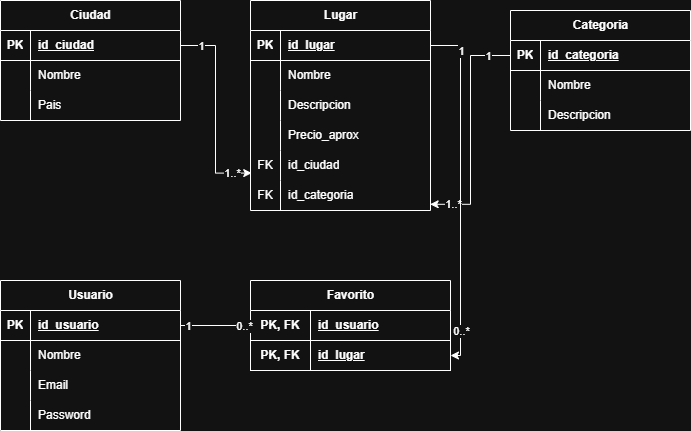

The diagram above was exported from draw.io. Its source (the exported page's mxGraphModel, read from the mxfile embedded in the PNG):
<mxGraphModel dx="1016" dy="645" grid="1" gridSize="10" guides="1" tooltips="1" connect="1" arrows="1" fold="1" page="1" pageScale="1" pageWidth="827" pageHeight="1169" math="0" shadow="0">
  <root>
    <mxCell id="0" />
    <mxCell id="1" parent="0" />
    <mxCell id="7vE_pvuLmoWlXkC4Ez-n-2" parent="1" style="shape=table;startSize=30;container=1;collapsible=1;childLayout=tableLayout;fixedRows=1;rowLines=0;fontStyle=1;align=center;resizeLast=1;html=1;" value="Ciudad" vertex="1">
      <mxGeometry height="120" width="180" x="100" y="100" as="geometry" />
    </mxCell>
    <mxCell id="7vE_pvuLmoWlXkC4Ez-n-3" parent="7vE_pvuLmoWlXkC4Ez-n-2" style="shape=tableRow;horizontal=0;startSize=0;swimlaneHead=0;swimlaneBody=0;fillColor=none;collapsible=0;dropTarget=0;points=[[0,0.5],[1,0.5]];portConstraint=eastwest;top=0;left=0;right=0;bottom=1;" value="" vertex="1">
      <mxGeometry height="30" width="180" y="30" as="geometry" />
    </mxCell>
    <mxCell id="7vE_pvuLmoWlXkC4Ez-n-4" parent="7vE_pvuLmoWlXkC4Ez-n-3" style="shape=partialRectangle;connectable=0;fillColor=none;top=0;left=0;bottom=0;right=0;fontStyle=1;overflow=hidden;whiteSpace=wrap;html=1;" value="PK" vertex="1">
      <mxGeometry height="30" width="30" as="geometry">
        <mxRectangle height="30" width="30" as="alternateBounds" />
      </mxGeometry>
    </mxCell>
    <mxCell id="7vE_pvuLmoWlXkC4Ez-n-5" parent="7vE_pvuLmoWlXkC4Ez-n-3" style="shape=partialRectangle;connectable=0;fillColor=none;top=0;left=0;bottom=0;right=0;align=left;spacingLeft=6;fontStyle=5;overflow=hidden;whiteSpace=wrap;html=1;" value="id_ciudad" vertex="1">
      <mxGeometry height="30" width="150" x="30" as="geometry">
        <mxRectangle height="30" width="150" as="alternateBounds" />
      </mxGeometry>
    </mxCell>
    <mxCell id="7vE_pvuLmoWlXkC4Ez-n-6" parent="7vE_pvuLmoWlXkC4Ez-n-2" style="shape=tableRow;horizontal=0;startSize=0;swimlaneHead=0;swimlaneBody=0;fillColor=none;collapsible=0;dropTarget=0;points=[[0,0.5],[1,0.5]];portConstraint=eastwest;top=0;left=0;right=0;bottom=0;" value="" vertex="1">
      <mxGeometry height="30" width="180" y="60" as="geometry" />
    </mxCell>
    <mxCell id="7vE_pvuLmoWlXkC4Ez-n-7" parent="7vE_pvuLmoWlXkC4Ez-n-6" style="shape=partialRectangle;connectable=0;fillColor=none;top=0;left=0;bottom=0;right=0;editable=1;overflow=hidden;whiteSpace=wrap;html=1;" value="" vertex="1">
      <mxGeometry height="30" width="30" as="geometry">
        <mxRectangle height="30" width="30" as="alternateBounds" />
      </mxGeometry>
    </mxCell>
    <mxCell id="7vE_pvuLmoWlXkC4Ez-n-8" parent="7vE_pvuLmoWlXkC4Ez-n-6" style="shape=partialRectangle;connectable=0;fillColor=none;top=0;left=0;bottom=0;right=0;align=left;spacingLeft=6;overflow=hidden;whiteSpace=wrap;html=1;" value="Nombre" vertex="1">
      <mxGeometry height="30" width="150" x="30" as="geometry">
        <mxRectangle height="30" width="150" as="alternateBounds" />
      </mxGeometry>
    </mxCell>
    <mxCell id="7vE_pvuLmoWlXkC4Ez-n-9" parent="7vE_pvuLmoWlXkC4Ez-n-2" style="shape=tableRow;horizontal=0;startSize=0;swimlaneHead=0;swimlaneBody=0;fillColor=none;collapsible=0;dropTarget=0;points=[[0,0.5],[1,0.5]];portConstraint=eastwest;top=0;left=0;right=0;bottom=0;" value="" vertex="1">
      <mxGeometry height="30" width="180" y="90" as="geometry" />
    </mxCell>
    <mxCell id="7vE_pvuLmoWlXkC4Ez-n-10" parent="7vE_pvuLmoWlXkC4Ez-n-9" style="shape=partialRectangle;connectable=0;fillColor=none;top=0;left=0;bottom=0;right=0;editable=1;overflow=hidden;whiteSpace=wrap;html=1;" value="" vertex="1">
      <mxGeometry height="30" width="30" as="geometry">
        <mxRectangle height="30" width="30" as="alternateBounds" />
      </mxGeometry>
    </mxCell>
    <mxCell id="7vE_pvuLmoWlXkC4Ez-n-11" parent="7vE_pvuLmoWlXkC4Ez-n-9" style="shape=partialRectangle;connectable=0;fillColor=none;top=0;left=0;bottom=0;right=0;align=left;spacingLeft=6;overflow=hidden;whiteSpace=wrap;html=1;" value="Pais" vertex="1">
      <mxGeometry height="30" width="150" x="30" as="geometry">
        <mxRectangle height="30" width="150" as="alternateBounds" />
      </mxGeometry>
    </mxCell>
    <mxCell id="T9GaV348-i2Jj3OqDFfX-1" parent="1" style="shape=table;startSize=30;container=1;collapsible=1;childLayout=tableLayout;fixedRows=1;rowLines=0;fontStyle=1;align=center;resizeLast=1;html=1;" value="Lugar" vertex="1">
      <mxGeometry height="210" width="180" x="350" y="100" as="geometry" />
    </mxCell>
    <mxCell id="T9GaV348-i2Jj3OqDFfX-2" parent="T9GaV348-i2Jj3OqDFfX-1" style="shape=tableRow;horizontal=0;startSize=0;swimlaneHead=0;swimlaneBody=0;fillColor=none;collapsible=0;dropTarget=0;points=[[0,0.5],[1,0.5]];portConstraint=eastwest;top=0;left=0;right=0;bottom=1;" value="" vertex="1">
      <mxGeometry height="30" width="180" y="30" as="geometry" />
    </mxCell>
    <mxCell id="T9GaV348-i2Jj3OqDFfX-3" parent="T9GaV348-i2Jj3OqDFfX-2" style="shape=partialRectangle;connectable=0;fillColor=none;top=0;left=0;bottom=0;right=0;fontStyle=1;overflow=hidden;whiteSpace=wrap;html=1;" value="PK" vertex="1">
      <mxGeometry height="30" width="30" as="geometry">
        <mxRectangle height="30" width="30" as="alternateBounds" />
      </mxGeometry>
    </mxCell>
    <mxCell id="T9GaV348-i2Jj3OqDFfX-4" parent="T9GaV348-i2Jj3OqDFfX-2" style="shape=partialRectangle;connectable=0;fillColor=none;top=0;left=0;bottom=0;right=0;align=left;spacingLeft=6;fontStyle=5;overflow=hidden;whiteSpace=wrap;html=1;" value="id_lugar" vertex="1">
      <mxGeometry height="30" width="150" x="30" as="geometry">
        <mxRectangle height="30" width="150" as="alternateBounds" />
      </mxGeometry>
    </mxCell>
    <mxCell id="T9GaV348-i2Jj3OqDFfX-5" parent="T9GaV348-i2Jj3OqDFfX-1" style="shape=tableRow;horizontal=0;startSize=0;swimlaneHead=0;swimlaneBody=0;fillColor=none;collapsible=0;dropTarget=0;points=[[0,0.5],[1,0.5]];portConstraint=eastwest;top=0;left=0;right=0;bottom=0;" value="" vertex="1">
      <mxGeometry height="30" width="180" y="60" as="geometry" />
    </mxCell>
    <mxCell id="T9GaV348-i2Jj3OqDFfX-6" parent="T9GaV348-i2Jj3OqDFfX-5" style="shape=partialRectangle;connectable=0;fillColor=none;top=0;left=0;bottom=0;right=0;editable=1;overflow=hidden;whiteSpace=wrap;html=1;" value="" vertex="1">
      <mxGeometry height="30" width="30" as="geometry">
        <mxRectangle height="30" width="30" as="alternateBounds" />
      </mxGeometry>
    </mxCell>
    <mxCell id="T9GaV348-i2Jj3OqDFfX-7" parent="T9GaV348-i2Jj3OqDFfX-5" style="shape=partialRectangle;connectable=0;fillColor=none;top=0;left=0;bottom=0;right=0;align=left;spacingLeft=6;overflow=hidden;whiteSpace=wrap;html=1;" value="Nombre" vertex="1">
      <mxGeometry height="30" width="150" x="30" as="geometry">
        <mxRectangle height="30" width="150" as="alternateBounds" />
      </mxGeometry>
    </mxCell>
    <mxCell id="T9GaV348-i2Jj3OqDFfX-8" parent="T9GaV348-i2Jj3OqDFfX-1" style="shape=tableRow;horizontal=0;startSize=0;swimlaneHead=0;swimlaneBody=0;fillColor=none;collapsible=0;dropTarget=0;points=[[0,0.5],[1,0.5]];portConstraint=eastwest;top=0;left=0;right=0;bottom=0;" value="" vertex="1">
      <mxGeometry height="30" width="180" y="90" as="geometry" />
    </mxCell>
    <mxCell id="T9GaV348-i2Jj3OqDFfX-9" parent="T9GaV348-i2Jj3OqDFfX-8" style="shape=partialRectangle;connectable=0;fillColor=none;top=0;left=0;bottom=0;right=0;editable=1;overflow=hidden;whiteSpace=wrap;html=1;" value="" vertex="1">
      <mxGeometry height="30" width="30" as="geometry">
        <mxRectangle height="30" width="30" as="alternateBounds" />
      </mxGeometry>
    </mxCell>
    <mxCell id="T9GaV348-i2Jj3OqDFfX-10" parent="T9GaV348-i2Jj3OqDFfX-8" style="shape=partialRectangle;connectable=0;fillColor=none;top=0;left=0;bottom=0;right=0;align=left;spacingLeft=6;overflow=hidden;whiteSpace=wrap;html=1;" value="Descripcion" vertex="1">
      <mxGeometry height="30" width="150" x="30" as="geometry">
        <mxRectangle height="30" width="150" as="alternateBounds" />
      </mxGeometry>
    </mxCell>
    <mxCell id="T9GaV348-i2Jj3OqDFfX-11" parent="T9GaV348-i2Jj3OqDFfX-1" style="shape=tableRow;horizontal=0;startSize=0;swimlaneHead=0;swimlaneBody=0;fillColor=none;collapsible=0;dropTarget=0;points=[[0,0.5],[1,0.5]];portConstraint=eastwest;top=0;left=0;right=0;bottom=0;" value="" vertex="1">
      <mxGeometry height="30" width="180" y="120" as="geometry" />
    </mxCell>
    <mxCell id="T9GaV348-i2Jj3OqDFfX-12" parent="T9GaV348-i2Jj3OqDFfX-11" style="shape=partialRectangle;connectable=0;fillColor=none;top=0;left=0;bottom=0;right=0;editable=1;overflow=hidden;whiteSpace=wrap;html=1;" value="" vertex="1">
      <mxGeometry height="30" width="30" as="geometry">
        <mxRectangle height="30" width="30" as="alternateBounds" />
      </mxGeometry>
    </mxCell>
    <mxCell id="T9GaV348-i2Jj3OqDFfX-13" parent="T9GaV348-i2Jj3OqDFfX-11" style="shape=partialRectangle;connectable=0;fillColor=none;top=0;left=0;bottom=0;right=0;align=left;spacingLeft=6;overflow=hidden;whiteSpace=wrap;html=1;" value="Precio_aprox" vertex="1">
      <mxGeometry height="30" width="150" x="30" as="geometry">
        <mxRectangle height="30" width="150" as="alternateBounds" />
      </mxGeometry>
    </mxCell>
    <mxCell id="N2KUxSAAb4fata4-dOiD-1" parent="T9GaV348-i2Jj3OqDFfX-1" style="shape=tableRow;horizontal=0;startSize=0;swimlaneHead=0;swimlaneBody=0;fillColor=none;collapsible=0;dropTarget=0;points=[[0,0.5],[1,0.5]];portConstraint=eastwest;top=0;left=0;right=0;bottom=0;" value="" vertex="1">
      <mxGeometry height="30" width="180" y="150" as="geometry" />
    </mxCell>
    <mxCell id="N2KUxSAAb4fata4-dOiD-2" parent="N2KUxSAAb4fata4-dOiD-1" style="shape=partialRectangle;connectable=0;fillColor=none;top=0;left=0;bottom=0;right=0;editable=1;overflow=hidden;whiteSpace=wrap;html=1;" value="FK" vertex="1">
      <mxGeometry height="30" width="30" as="geometry">
        <mxRectangle height="30" width="30" as="alternateBounds" />
      </mxGeometry>
    </mxCell>
    <mxCell id="N2KUxSAAb4fata4-dOiD-3" parent="N2KUxSAAb4fata4-dOiD-1" style="shape=partialRectangle;connectable=0;fillColor=none;top=0;left=0;bottom=0;right=0;align=left;spacingLeft=6;overflow=hidden;whiteSpace=wrap;html=1;" value="id_ciudad" vertex="1">
      <mxGeometry height="30" width="150" x="30" as="geometry">
        <mxRectangle height="30" width="150" as="alternateBounds" />
      </mxGeometry>
    </mxCell>
    <mxCell id="N2KUxSAAb4fata4-dOiD-4" parent="T9GaV348-i2Jj3OqDFfX-1" style="shape=tableRow;horizontal=0;startSize=0;swimlaneHead=0;swimlaneBody=0;fillColor=none;collapsible=0;dropTarget=0;points=[[0,0.5],[1,0.5]];portConstraint=eastwest;top=0;left=0;right=0;bottom=0;" value="" vertex="1">
      <mxGeometry height="30" width="180" y="180" as="geometry" />
    </mxCell>
    <mxCell id="N2KUxSAAb4fata4-dOiD-5" parent="N2KUxSAAb4fata4-dOiD-4" style="shape=partialRectangle;connectable=0;fillColor=none;top=0;left=0;bottom=0;right=0;editable=1;overflow=hidden;whiteSpace=wrap;html=1;" value="FK" vertex="1">
      <mxGeometry height="30" width="30" as="geometry">
        <mxRectangle height="30" width="30" as="alternateBounds" />
      </mxGeometry>
    </mxCell>
    <mxCell id="N2KUxSAAb4fata4-dOiD-6" parent="N2KUxSAAb4fata4-dOiD-4" style="shape=partialRectangle;connectable=0;fillColor=none;top=0;left=0;bottom=0;right=0;align=left;spacingLeft=6;overflow=hidden;whiteSpace=wrap;html=1;" value="id_categoria" vertex="1">
      <mxGeometry height="30" width="150" x="30" as="geometry">
        <mxRectangle height="30" width="150" as="alternateBounds" />
      </mxGeometry>
    </mxCell>
    <mxCell id="4jYwt7_CDnvRRzjChzes-1" parent="1" style="shape=table;startSize=30;container=1;collapsible=1;childLayout=tableLayout;fixedRows=1;rowLines=0;fontStyle=1;align=center;resizeLast=1;html=1;" value="Categoria" vertex="1">
      <mxGeometry height="120" width="180" x="610" y="110" as="geometry" />
    </mxCell>
    <mxCell id="4jYwt7_CDnvRRzjChzes-2" parent="4jYwt7_CDnvRRzjChzes-1" style="shape=tableRow;horizontal=0;startSize=0;swimlaneHead=0;swimlaneBody=0;fillColor=none;collapsible=0;dropTarget=0;points=[[0,0.5],[1,0.5]];portConstraint=eastwest;top=0;left=0;right=0;bottom=1;" value="" vertex="1">
      <mxGeometry height="30" width="180" y="30" as="geometry" />
    </mxCell>
    <mxCell id="4jYwt7_CDnvRRzjChzes-3" parent="4jYwt7_CDnvRRzjChzes-2" style="shape=partialRectangle;connectable=0;fillColor=none;top=0;left=0;bottom=0;right=0;fontStyle=1;overflow=hidden;whiteSpace=wrap;html=1;" value="PK" vertex="1">
      <mxGeometry height="30" width="30" as="geometry">
        <mxRectangle height="30" width="30" as="alternateBounds" />
      </mxGeometry>
    </mxCell>
    <mxCell id="4jYwt7_CDnvRRzjChzes-4" parent="4jYwt7_CDnvRRzjChzes-2" style="shape=partialRectangle;connectable=0;fillColor=none;top=0;left=0;bottom=0;right=0;align=left;spacingLeft=6;fontStyle=5;overflow=hidden;whiteSpace=wrap;html=1;" value="id_categoria" vertex="1">
      <mxGeometry height="30" width="150" x="30" as="geometry">
        <mxRectangle height="30" width="150" as="alternateBounds" />
      </mxGeometry>
    </mxCell>
    <mxCell id="4jYwt7_CDnvRRzjChzes-5" parent="4jYwt7_CDnvRRzjChzes-1" style="shape=tableRow;horizontal=0;startSize=0;swimlaneHead=0;swimlaneBody=0;fillColor=none;collapsible=0;dropTarget=0;points=[[0,0.5],[1,0.5]];portConstraint=eastwest;top=0;left=0;right=0;bottom=0;" value="" vertex="1">
      <mxGeometry height="30" width="180" y="60" as="geometry" />
    </mxCell>
    <mxCell id="4jYwt7_CDnvRRzjChzes-6" parent="4jYwt7_CDnvRRzjChzes-5" style="shape=partialRectangle;connectable=0;fillColor=none;top=0;left=0;bottom=0;right=0;editable=1;overflow=hidden;whiteSpace=wrap;html=1;" value="" vertex="1">
      <mxGeometry height="30" width="30" as="geometry">
        <mxRectangle height="30" width="30" as="alternateBounds" />
      </mxGeometry>
    </mxCell>
    <mxCell id="4jYwt7_CDnvRRzjChzes-7" parent="4jYwt7_CDnvRRzjChzes-5" style="shape=partialRectangle;connectable=0;fillColor=none;top=0;left=0;bottom=0;right=0;align=left;spacingLeft=6;overflow=hidden;whiteSpace=wrap;html=1;" value="Nombre" vertex="1">
      <mxGeometry height="30" width="150" x="30" as="geometry">
        <mxRectangle height="30" width="150" as="alternateBounds" />
      </mxGeometry>
    </mxCell>
    <mxCell id="4jYwt7_CDnvRRzjChzes-8" parent="4jYwt7_CDnvRRzjChzes-1" style="shape=tableRow;horizontal=0;startSize=0;swimlaneHead=0;swimlaneBody=0;fillColor=none;collapsible=0;dropTarget=0;points=[[0,0.5],[1,0.5]];portConstraint=eastwest;top=0;left=0;right=0;bottom=0;" value="" vertex="1">
      <mxGeometry height="30" width="180" y="90" as="geometry" />
    </mxCell>
    <mxCell id="4jYwt7_CDnvRRzjChzes-9" parent="4jYwt7_CDnvRRzjChzes-8" style="shape=partialRectangle;connectable=0;fillColor=none;top=0;left=0;bottom=0;right=0;editable=1;overflow=hidden;whiteSpace=wrap;html=1;" value="" vertex="1">
      <mxGeometry height="30" width="30" as="geometry">
        <mxRectangle height="30" width="30" as="alternateBounds" />
      </mxGeometry>
    </mxCell>
    <mxCell id="4jYwt7_CDnvRRzjChzes-10" parent="4jYwt7_CDnvRRzjChzes-8" style="shape=partialRectangle;connectable=0;fillColor=none;top=0;left=0;bottom=0;right=0;align=left;spacingLeft=6;overflow=hidden;whiteSpace=wrap;html=1;" value="Descripcion" vertex="1">
      <mxGeometry height="30" width="150" x="30" as="geometry">
        <mxRectangle height="30" width="150" as="alternateBounds" />
      </mxGeometry>
    </mxCell>
    <mxCell id="N2KUxSAAb4fata4-dOiD-7" edge="1" parent="1" source="7vE_pvuLmoWlXkC4Ez-n-3" style="edgeStyle=orthogonalEdgeStyle;rounded=0;orthogonalLoop=1;jettySize=auto;html=1;exitX=1;exitY=0.5;exitDx=0;exitDy=0;entryX=0.007;entryY=0.753;entryDx=0;entryDy=0;entryPerimeter=0;" target="N2KUxSAAb4fata4-dOiD-1" value="">
      <mxGeometry relative="1" as="geometry" />
    </mxCell>
    <mxCell id="erasmate-36" connectable="0" parent="N2KUxSAAb4fata4-dOiD-7" style="edgeLabel;resizable=0;html=1;align=center;verticalAlign=middle;" value="1" vertex="1">
      <mxGeometry relative="1" x="-0.8" as="geometry" />
    </mxCell>
    <mxCell id="erasmate-37" connectable="0" parent="N2KUxSAAb4fata4-dOiD-7" style="edgeLabel;resizable=0;html=1;align=center;verticalAlign=middle;" value="1..*" vertex="1">
      <mxGeometry relative="1" x="0.8" as="geometry" />
    </mxCell>
    <mxCell id="N2KUxSAAb4fata4-dOiD-9" edge="1" parent="1" source="4jYwt7_CDnvRRzjChzes-2" style="edgeStyle=orthogonalEdgeStyle;rounded=0;orthogonalLoop=1;jettySize=auto;html=1;exitX=0;exitY=0.5;exitDx=0;exitDy=0;entryX=0.998;entryY=0.793;entryDx=0;entryDy=0;entryPerimeter=0;" target="N2KUxSAAb4fata4-dOiD-4">
      <mxGeometry relative="1" as="geometry" />
    </mxCell>
    <mxCell id="erasmate-38" connectable="0" parent="N2KUxSAAb4fata4-dOiD-9" style="edgeLabel;resizable=0;html=1;align=center;verticalAlign=middle;" value="1" vertex="1">
      <mxGeometry relative="1" x="-0.8" as="geometry" />
    </mxCell>
    <mxCell id="erasmate-39" connectable="0" parent="N2KUxSAAb4fata4-dOiD-9" style="edgeLabel;resizable=0;html=1;align=center;verticalAlign=middle;" value="1..*" vertex="1">
      <mxGeometry relative="1" x="0.8" as="geometry" />
    </mxCell>
    <mxCell id="erasmate-16" parent="1" style="shape=table;startSize=30;container=1;collapsible=1;childLayout=tableLayout;fixedRows=1;rowLines=0;fontStyle=1;align=center;resizeLast=1;html=1;" value="Usuario" vertex="1">
      <mxGeometry height="150" width="180" x="100" y="380" as="geometry" />
    </mxCell>
    <mxCell id="erasmate-17" parent="erasmate-16" style="shape=tableRow;horizontal=0;startSize=0;swimlaneHead=0;swimlaneBody=0;fillColor=none;collapsible=0;dropTarget=0;points=[[0,0.5],[1,0.5]];portConstraint=eastwest;top=0;left=0;right=0;bottom=1;" value="" vertex="1">
      <mxGeometry height="30" width="180" y="30" as="geometry" />
    </mxCell>
    <mxCell id="erasmate-18" parent="erasmate-17" style="shape=partialRectangle;connectable=0;fillColor=none;top=0;left=0;bottom=0;right=0;fontStyle=1;overflow=hidden;whiteSpace=wrap;html=1;" value="PK" vertex="1">
      <mxGeometry height="30" width="30" as="geometry" />
    </mxCell>
    <mxCell id="erasmate-19" parent="erasmate-17" style="shape=partialRectangle;connectable=0;fillColor=none;top=0;left=0;bottom=0;right=0;align=left;spacingLeft=6;fontStyle=5;overflow=hidden;whiteSpace=wrap;html=1;" value="id_usuario" vertex="1">
      <mxGeometry height="30" width="150" x="30" as="geometry" />
    </mxCell>
    <mxCell id="erasmate-20" parent="erasmate-16" style="shape=tableRow;horizontal=0;startSize=0;swimlaneHead=0;swimlaneBody=0;fillColor=none;collapsible=0;dropTarget=0;points=[[0,0.5],[1,0.5]];portConstraint=eastwest;top=0;left=0;right=0;bottom=0;" value="" vertex="1">
      <mxGeometry height="30" width="180" y="60" as="geometry" />
    </mxCell>
    <mxCell id="erasmate-21" parent="erasmate-20" style="shape=partialRectangle;connectable=0;fillColor=none;top=0;left=0;bottom=0;right=0;editable=1;overflow=hidden;whiteSpace=wrap;html=1;" value="" vertex="1">
      <mxGeometry height="30" width="30" as="geometry" />
    </mxCell>
    <mxCell id="erasmate-22" parent="erasmate-20" style="shape=partialRectangle;connectable=0;fillColor=none;top=0;left=0;bottom=0;right=0;align=left;spacingLeft=6;overflow=hidden;whiteSpace=wrap;html=1;" value="Nombre" vertex="1">
      <mxGeometry height="30" width="150" x="30" as="geometry" />
    </mxCell>
    <mxCell id="erasmate-23" parent="erasmate-16" style="shape=tableRow;horizontal=0;startSize=0;swimlaneHead=0;swimlaneBody=0;fillColor=none;collapsible=0;dropTarget=0;points=[[0,0.5],[1,0.5]];portConstraint=eastwest;top=0;left=0;right=0;bottom=0;" value="" vertex="1">
      <mxGeometry height="30" width="180" y="90" as="geometry" />
    </mxCell>
    <mxCell id="erasmate-24" parent="erasmate-23" style="shape=partialRectangle;connectable=0;fillColor=none;top=0;left=0;bottom=0;right=0;editable=1;overflow=hidden;whiteSpace=wrap;html=1;" value="" vertex="1">
      <mxGeometry height="30" width="30" as="geometry" />
    </mxCell>
    <mxCell id="erasmate-25" parent="erasmate-23" style="shape=partialRectangle;connectable=0;fillColor=none;top=0;left=0;bottom=0;right=0;align=left;spacingLeft=6;overflow=hidden;whiteSpace=wrap;html=1;" value="Email" vertex="1">
      <mxGeometry height="30" width="150" x="30" as="geometry" />
    </mxCell>
    <mxCell id="erasmate-26" parent="erasmate-16" style="shape=tableRow;horizontal=0;startSize=0;swimlaneHead=0;swimlaneBody=0;fillColor=none;collapsible=0;dropTarget=0;points=[[0,0.5],[1,0.5]];portConstraint=eastwest;top=0;left=0;right=0;bottom=0;" value="" vertex="1">
      <mxGeometry height="30" width="180" y="120" as="geometry" />
    </mxCell>
    <mxCell id="erasmate-27" parent="erasmate-26" style="shape=partialRectangle;connectable=0;fillColor=none;top=0;left=0;bottom=0;right=0;editable=1;overflow=hidden;whiteSpace=wrap;html=1;" value="" vertex="1">
      <mxGeometry height="30" width="30" as="geometry" />
    </mxCell>
    <mxCell id="erasmate-28" parent="erasmate-26" style="shape=partialRectangle;connectable=0;fillColor=none;top=0;left=0;bottom=0;right=0;align=left;spacingLeft=6;overflow=hidden;whiteSpace=wrap;html=1;" value="Password" vertex="1">
      <mxGeometry height="30" width="150" x="30" as="geometry" />
    </mxCell>
    <mxCell id="erasmate-29" parent="1" style="shape=table;startSize=30;container=1;collapsible=1;childLayout=tableLayout;fixedRows=1;rowLines=0;fontStyle=1;align=center;resizeLast=1;html=1;" value="Favorito" vertex="1">
      <mxGeometry height="90" width="200" x="350" y="380" as="geometry" />
    </mxCell>
    <mxCell id="erasmate-30" parent="erasmate-29" style="shape=tableRow;horizontal=0;startSize=0;swimlaneHead=0;swimlaneBody=0;fillColor=none;collapsible=0;dropTarget=0;points=[[0,0.5],[1,0.5]];portConstraint=eastwest;top=0;left=0;right=0;bottom=1;" value="" vertex="1">
      <mxGeometry height="30" width="200" y="30" as="geometry" />
    </mxCell>
    <mxCell id="erasmate-31" parent="erasmate-30" style="shape=partialRectangle;connectable=0;fillColor=none;top=0;left=0;bottom=0;right=0;fontStyle=1;overflow=hidden;whiteSpace=wrap;html=1;" value="PK, FK" vertex="1">
      <mxGeometry height="30" width="60" as="geometry" />
    </mxCell>
    <mxCell id="erasmate-32" parent="erasmate-30" style="shape=partialRectangle;connectable=0;fillColor=none;top=0;left=0;bottom=0;right=0;align=left;spacingLeft=6;fontStyle=5;overflow=hidden;whiteSpace=wrap;html=1;" value="id_usuario" vertex="1">
      <mxGeometry height="30" width="140" x="60" as="geometry" />
    </mxCell>
    <mxCell id="erasmate-33" parent="erasmate-29" style="shape=tableRow;horizontal=0;startSize=0;swimlaneHead=0;swimlaneBody=0;fillColor=none;collapsible=0;dropTarget=0;points=[[0,0.5],[1,0.5]];portConstraint=eastwest;top=0;left=0;right=0;bottom=1;" value="" vertex="1">
      <mxGeometry height="30" width="200" y="60" as="geometry" />
    </mxCell>
    <mxCell id="erasmate-34" parent="erasmate-33" style="shape=partialRectangle;connectable=0;fillColor=none;top=0;left=0;bottom=0;right=0;fontStyle=1;overflow=hidden;whiteSpace=wrap;html=1;" value="PK, FK" vertex="1">
      <mxGeometry height="30" width="60" as="geometry" />
    </mxCell>
    <mxCell id="erasmate-35" parent="erasmate-33" style="shape=partialRectangle;connectable=0;fillColor=none;top=0;left=0;bottom=0;right=0;align=left;spacingLeft=6;fontStyle=5;overflow=hidden;whiteSpace=wrap;html=1;" value="id_lugar" vertex="1">
      <mxGeometry height="30" width="140" x="60" as="geometry" />
    </mxCell>
    <mxCell id="erasmate-40" edge="1" parent="1" source="erasmate-17" style="edgeStyle=orthogonalEdgeStyle;rounded=0;html=1;exitX=1;exitY=0.5;entryX=0;entryY=0.5;" target="erasmate-30">
      <mxGeometry relative="1" as="geometry" />
    </mxCell>
    <mxCell id="erasmate-42" connectable="0" parent="erasmate-40" style="edgeLabel;resizable=0;html=1;align=center;verticalAlign=middle;" value="1" vertex="1">
      <mxGeometry relative="1" x="-0.8" as="geometry" />
    </mxCell>
    <mxCell id="erasmate-43" connectable="0" parent="erasmate-40" style="edgeLabel;resizable=0;html=1;align=center;verticalAlign=middle;" value="0..*" vertex="1">
      <mxGeometry relative="1" x="0.8" as="geometry" />
    </mxCell>
    <mxCell id="erasmate-41" edge="1" parent="1" source="T9GaV348-i2Jj3OqDFfX-2" style="edgeStyle=orthogonalEdgeStyle;rounded=0;html=1;exitX=1;exitY=0.5;entryX=1;entryY=0.5;" target="erasmate-33">
      <mxGeometry relative="1" as="geometry" />
    </mxCell>
    <mxCell id="erasmate-44" connectable="0" parent="erasmate-41" style="edgeLabel;resizable=0;html=1;align=center;verticalAlign=middle;" value="1" vertex="1">
      <mxGeometry relative="1" x="-0.8" as="geometry" />
    </mxCell>
    <mxCell id="erasmate-45" connectable="0" parent="erasmate-41" style="edgeLabel;resizable=0;html=1;align=center;verticalAlign=middle;" value="0..*" vertex="1">
      <mxGeometry relative="1" x="0.8" as="geometry" />
    </mxCell>
  </root>
</mxGraphModel>